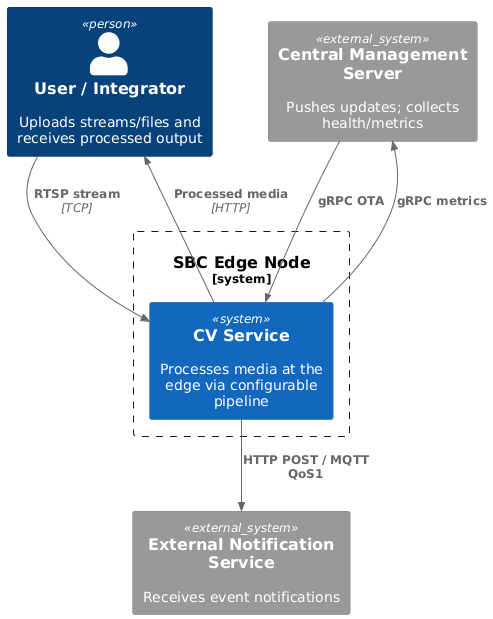

The diagram above was rendered by PlantUML. Its source (embedded in the PNG):
@startuml
!include https://raw.githubusercontent.com/plantuml-stdlib/C4-PlantUML/master/C4_Context.puml

Person(user, "User / Integrator", "Uploads streams/files and receives processed output")
System_Boundary(edge, "SBC Edge Node") {
  System(cv, "CV Service", "Processes media at the edge via configurable pipeline")
}
System_Ext(notif, "External Notification Service", "Receives event notifications")
System_Ext(mgmt, "Central Management Server", "Pushes updates; collects health/metrics")

Rel(user, cv, "RTSP stream", "TCP")
Rel(cv, user, "Processed media", "HTTP")
Rel(cv, notif, "HTTP POST / MQTT QoS1")
Rel(mgmt, cv, "gRPC OTA")
Rel(cv, mgmt, "gRPC metrics")
@enduml